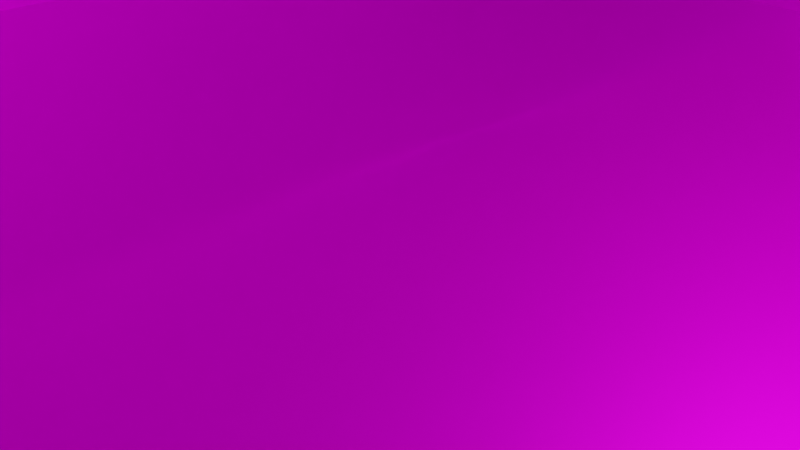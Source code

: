 # Source: wall1-new.blend  (saved by Blender 2.90.8; exported with 4.5.12 LTS)
import bpy
from mathutils import Matrix  # noqa: F401  (used for matrix-valued properties, if any)

bpy.ops.wm.read_factory_settings(use_empty=True)
scene = bpy.context.scene
scene.name = 'Scene'

# ---- collections
col_collection = bpy.data.collections.new('Collection'); scene.collection.children.link(col_collection)

# ---- images (referenced by path relative to the original .blend; pixels are not part of the script)
import os
ASSET_DIR = os.environ.get("B2B_ASSET_DIR", "")  # directory of the original .blend (textures are referenced by path, not embedded)
HERE = os.path.dirname(os.path.abspath(__file__))  # packed textures are extracted next to this script under _unpacked/

def load_image(name, relpath, width, height, colorspace="sRGB"):
    """Load a texture the original file referenced (path relative to the .blend, or extracted next to this script)."""
    p = next((c for c in (os.path.join(HERE, relpath), os.path.join(ASSET_DIR, relpath)) if relpath and os.path.exists(c)), "")
    if p:
        img = bpy.data.images.load(p, check_existing=True)
        img.name = name
    else:  # same state as the original file: an image datablock whose file is absent (Cycles renders it pink)
        img = bpy.data.images.new(name, width, height)
        img.source = "FILE"
        img.filepath = "//" + (relpath or name)
    img.colorspace_settings.name = colorspace
    return img
img_wall1_png = load_image('wall1.png', 'wall1.png', 1024, 1024, 'sRGB')

# ---- materials (node trees are filled in below, after node groups)
mat_matwall1 = bpy.data.materials.new('matWall1')
mat_matwall1.alpha_threshold = 0.0
mat_matwall1.use_transparent_shadow = False
mat_matwall1.line_color = (0.0, 0.0, 0.0, 1.0)

# ---- material node trees
mat_matwall1.use_nodes = True; mat_matwall1.node_tree.nodes.clear()
_N = mat_matwall1.node_tree.nodes; _L = mat_matwall1.node_tree.links
n0 = _N.new('ShaderNodeOutputMaterial'); n0.name = 'Material Output'; n0.location = (392, 319)
n1 = _N.new('ShaderNodeBsdfPrincipled'); n1.name = 'Principled BSDF'; n1.location = (169, 69)
n1.distribution = 'GGX'
n1.subsurface_method = 'BURLEY'
n1.inputs[0].default_value = (0.5129, 0.5129, 0.5129, 1.0)
n1.inputs[1].default_value = 0.235
n1.inputs[2].default_value = 0.8136
n1.inputs[3].default_value = 5.7
n1.inputs[8].default_value = 1.0
n1.inputs[10].default_value = 0.5227
n1.inputs[13].default_value = 0.3714
n1.inputs[15].default_value = 0.4682
n1.inputs[27].default_value = (0.0, 0.0, 0.0, 1.0)
n1.inputs[28].default_value = 1.0
n2 = _N.new('ShaderNodeBsdfPrincipled'); n2.name = 'Principled BSDF.001'; n2.location = (-84, 299)
n2.distribution = 'GGX'
n2.subsurface_method = 'BURLEY'
n2.inputs[1].default_value = 0.8741
n2.inputs[2].default_value = 0.5231
n2.inputs[3].default_value = 1.45
n2.inputs[13].default_value = 0.09871
n2.inputs[15].default_value = 0.1915
n2.inputs[27].default_value = (0.0, 0.0, 0.0, 1.0)
n2.inputs[28].default_value = 1.0
n3 = _N.new('ShaderNodeTexImage'); n3.name = 'Image Texture'; n3.location = (-374, 279)
n3.image = img_wall1_png
n4 = _N.new('ShaderNodeTexImage'); n4.name = 'Image Texture.002'; n4.location = (-374, 199)
n4.projection = 'BOX'
n4.interpolation = 'Cubic'
_L.new(n2.outputs[0], n0.inputs[0])
_L.new(n3.outputs[0], n2.inputs[0])
n0.is_active_output = True

# ---- world
world_world = bpy.data.worlds.new('World'); scene.world = world_world
world_world.use_nodes = True; world_world.node_tree.nodes.clear()
_N = world_world.node_tree.nodes; _L = world_world.node_tree.links
n0 = _N.new('ShaderNodeOutputWorld'); n0.name = 'World Output'; n0.location = (300, 300)
n1 = _N.new('ShaderNodeBackground'); n1.name = 'Background'; n1.location = (10, 300)
n1.inputs[0].default_value = (0.05088, 0.05088, 0.05088, 1.0)
_L.new(n1.outputs[0], n0.inputs[0])
n0.is_active_output = True
world_world.color = (0.05088, 0.05088, 0.05088)
world_world.use_sun_shadow = False
world_world.sun_shadow_jitter_overblur = 0.0

# ---- cameras
cam_camera = bpy.data.cameras.new('Camera')
cam_camera.clip_end = 100.0
cam_camera.ortho_scale = 7.314

# ---- lights
light_light = bpy.data.lights.new('Light', 'POINT')
light_light.transmission_factor = 0.0
light_light.energy = 1000.0
light_light.shadow_soft_size = 0.1
light_light.shadow_maximum_resolution = 0.006
light_light.use_absolute_resolution = True

# ---- meshes
me_cube = bpy.data.meshes.new('Cube')
me_cube.from_pydata([(0.1871, 0.6696, 2.15), (1.0, 1.0, -1.0), (0.1871, -0.6696, 2.15), (1.0, -1.0, -1.0), (-0.1871, 0.6696, 2.15), (-1.0, 1.0, -1.0), (-0.1871, -0.6696, 2.15), (-1.0, -1.0, -1.0), (1.0, -1.0, 1.0), (-1.0, -1.0, 1.0), (1.0, 1.0, 1.0), (-1.0, 1.0, 1.0), (1.0, 1.0, -1.0), (1.0, -1.0, -1.0), (-1.0, 1.0, -1.0), (-1.0, -1.0, -1.0), (1.0, -1.0, 1.0), (-1.0, -1.0, 1.0), (1.0, 1.0, 1.0), (-1.0, 1.0, 1.0), (1.0, 1.0, -1.0), (-1.0, 1.0, -1.0), (1.0, 1.0, 1.0), (-1.0, -1.0, -1.0), (-1.0, -1.0, 1.0), (1.0, -1.0, 1.0), (1.0, -1.0, -1.0), (-1.0, 1.0, 1.0), (1.0, 1.0, -1.0), (-1.0, 1.0, -1.0), (1.0, 1.0, 1.0), (-1.0, -1.0, -1.0), (-1.0, -1.0, 1.0), (1.0, -1.0, 1.0), (1.0, -1.0, -1.0), (-1.0, 1.0, 1.0), (-1.0, -7.395, -1.0), (1.0, -7.395, -1.0), (1.0, 7.663, -1.0), (-1.0, 7.663, -1.0), (1.0, 7.663, 1.0), (-1.0, 7.663, 1.0), (0.5412, -0.5412, 2.597), (0.389, -0.8716, 1.447), (-0.389, -0.8716, 1.447), (-0.389, 0.8716, 1.447), (0.389, 0.8716, 1.447), (-0.5412, -0.5412, 2.597), (-0.5412, 0.5412, 2.597), (0.5412, 0.5412, 2.597), (0.389, -0.8716, 5.126), (-0.389, -0.8716, 5.126), (-0.389, 0.8716, 5.126), (0.389, 0.8716, 5.126), (0.0947, -0.6836, 6.143), (-0.0947, -0.6836, 6.143), (0.0947, 0.6836, 6.143), (-0.0947, 0.6836, 6.143), (0.1076, -0.6253, 5.983), (-0.1076, -0.6253, 5.983), (-0.1076, 0.6253, 5.983), (0.1076, 0.6253, 5.983), (1.0, -1.0, 1.0), (-1.0, -1.0, 1.0), (1.0, -7.395, 1.0), (-1.0, -7.395, 1.0), (0.5412, -0.5412, 6.276), (-0.5412, -0.5412, 6.276), (-0.5412, 0.5412, 6.276), (0.5412, 0.5412, 6.276), (0.1871, -0.6696, 5.829), (-0.1871, -0.6696, 5.829), (-0.1871, 0.6696, 5.829), (0.1871, 0.6696, 5.829), (0.0, -1.141, 6.242), (0.0, 1.141, 6.242), (0.2174, -0.5855, 6.122), (-0.2174, -0.5855, 6.122), (-0.2174, 0.5855, 6.122), (0.2174, 0.5855, 6.122), (0.0, -1.635, 6.349), (0.0, 1.635, 6.349), (0.0, -0.2632, 8.83), (0.0, 0.2632, 8.83), (1.0, -7.395, 1.0), (-1.0, -7.395, 1.0), (1.0, -1.0, 1.0), (-1.0, -1.0, 1.0)], [], [(6, 44, 51, 71), (7, 9, 11, 5), (5, 1, 3, 7), (1, 10, 8, 3), (42, 49, 69, 66), (49, 42, 8, 10), (47, 48, 11, 9), (44, 43, 50, 51), (13, 15, 17, 16), (14, 12, 18, 19), (22, 20, 28, 30), (26, 25, 62, 34), (12, 14, 21, 20), (19, 18, 22, 27), (16, 17, 24, 25), (13, 16, 25, 26), (18, 12, 20, 22), (15, 13, 26, 23), (14, 19, 27, 21), (17, 15, 23, 24), (35, 30, 40, 41), (23, 26, 34, 31), (21, 27, 35, 29), (24, 23, 31, 63), (20, 21, 29, 28), (27, 22, 30, 35), (25, 24, 63, 62), (37, 64, 65, 36), (34, 62, 64, 37), (31, 34, 37, 36), (63, 31, 36, 65), (39, 41, 40, 38), (30, 28, 38, 40), (29, 35, 41, 39), (28, 29, 39, 38), (43, 44, 9, 8), (45, 46, 10, 11), (4, 48, 68, 72), (43, 2, 70, 50), (2, 43, 8, 42), (44, 6, 47, 9), (46, 0, 49, 10), (4, 45, 11, 48), (69, 68, 67, 66), (70, 71, 51, 50), (72, 73, 53, 52), (61, 60, 81), (58, 76, 80), (47, 6, 71, 67), (46, 45, 52, 53), (48, 47, 67, 68), (0, 46, 53, 73), (2, 42, 66, 70), (45, 4, 72, 52), (49, 0, 73, 69), (32, 33, 62, 63), (77, 76, 66, 67), (79, 78, 68, 69), (58, 59, 71, 70), (60, 61, 73, 72), (59, 77, 67, 71), (76, 58, 70, 66), (61, 79, 69, 73), (78, 60, 72, 68), (57, 56, 83), (79, 61, 81), (77, 59, 80), (59, 58, 80), (56, 75, 83), (60, 78, 81), (55, 54, 76, 77), (56, 57, 78, 79), (54, 74, 80, 76), (75, 56, 79, 81), (57, 75, 81, 78), (74, 55, 77, 80), (75, 57, 83), (74, 54, 82), (54, 55, 82), (55, 74, 82), (62, 33, 64), (32, 63, 65), (64, 33, 86, 84), (84, 86, 87, 85), (33, 32, 87, 86), (32, 65, 85, 87), (65, 64, 84, 85)])
_uv = me_cube.uv_layers.new(name='UVMap')
_uv.uv.foreach_set('vector', [0.3996, 0.6673, 0.3283, 0.4191, 0.3283, 1.718, 0.3996, 1.966, 0.1075, -0.445, 0.1075, 0.2612, 0.8137, 0.2612, 0.8137, -0.445, 0.1126, 0.8137, 0.8188, 0.8137, 0.8188, 0.1075, 0.1126, 0.1075, 0.8137, -0.445, 0.8137, 0.2612, 0.1075, 0.2612, 0.1075, -0.445, 0.2695, 0.8251, 0.6517, 0.8251, 0.6517, 2.124, 0.2695, 2.124, 0.6517, 0.8251, 0.2695, 0.8251, 0.1075, 0.2612, 0.8137, 0.2612, 0.2695, 0.8251, 0.6517, 0.8251, 0.8137, 0.2612, 0.1075, 0.2612, 0.3283, 0.4191, 0.603, 0.4191, 0.603, 1.718, 0.3283, 1.718, 0.8188, -0.445, 0.1126, -0.445, 0.1126, 0.2612, 0.8188, 0.2612, 0.1126, -0.445, 0.8188, -0.445, 0.8188, 0.2612, 0.1126, 0.2612, 0.8188, 0.8137, 0.8188, 0.8137, 0.8188, 0.8137, 0.8188, 0.8137, nan, nan, nan, nan, nan, nan, nan, nan, 0.8188, 0.8137, 0.1126, 0.8137, 0.1126, 0.8137, 0.8188, 0.8137, 0.1126, 0.8137, 0.8188, 0.8137, 0.8188, 0.8137, 0.1126, 0.8137, 0.8188, 0.1075, 0.1126, 0.1075, 0.1126, 0.1075, 0.8188, 0.1075, 0.8188, 0.1075, 0.8188, 0.1075, 0.8188, 0.1075, 0.8188, 0.1075, 0.8188, 0.8137, 0.8188, 0.8137, 0.8188, 0.8137, 0.8188, 0.8137, 0.1126, 0.1075, 0.8188, 0.1075, 0.8188, 0.1075, 0.1126, 0.1075, 0.1126, 0.8137, 0.1126, 0.8137, 0.1126, 0.8137, 0.1126, 0.8137, 0.1126, 0.1075, 0.1126, 0.1075, 0.1126, 0.1075, 0.1126, 0.1075, 0.1126, 0.8137, 0.8188, 0.8137, 0.8188, 3.167, 0.1126, 3.167, 0.1126, 0.1075, 0.8188, 0.1075, 0.8188, 0.1075, 0.1126, 0.1075, 0.1126, 0.8137, 0.1126, 0.8137, 0.1126, 0.8137, 0.1126, 0.8137, nan, nan, nan, nan, nan, nan, nan, nan, 0.8188, 0.8137, 0.1126, 0.8137, 0.1126, 0.8137, 0.8188, 0.8137, 0.1126, 0.8137, 0.8188, 0.8137, 0.8188, 0.8137, 0.1126, 0.8137, 0.8188, 0.1075, 0.1126, 0.1075, 0.1126, 0.1075, 0.8188, 0.1075, 0.8188, -0.445, 0.8188, 0.2612, 0.1126, 0.2612, 0.1126, -0.445, 0.1075, -0.445, 0.1075, 0.2612, -2.151, 0.2612, -2.151, -0.445, 0.1126, 0.1075, 0.8188, 0.1075, 0.8188, -2.151, 0.1126, -2.151, 0.1075, 0.2612, 0.1075, -0.445, -2.151, -0.445, -2.151, 0.2612, 0.1126, -0.445, 0.1126, 0.2612, 0.8188, 0.2612, 0.8188, -0.445, 0.8137, 0.2612, 0.8137, -0.445, 3.167, -0.445, 3.167, 0.2612, 0.8137, -0.445, 0.8137, 0.2612, 3.167, 0.2612, 3.167, -0.445, 0.8188, 0.8137, 0.1126, 0.8137, 0.1126, 3.167, 0.8188, 3.167, 0.603, 0.4191, 0.3283, 0.4191, 0.1126, 0.2612, 0.8188, 0.2612, 0.3283, 0.4191, 0.603, 0.4191, 0.8188, 0.2612, 0.1126, 0.2612, 0.3996, 0.6673, 0.2746, 0.8251, 0.2746, 2.124, 0.3996, 1.966, 0.603, 0.4191, 0.5317, 0.6673, 0.5317, 1.966, 0.603, 1.718, 0.5317, 0.6673, 0.603, 0.4191, 0.8188, 0.2612, 0.6568, 0.8251, 0.3283, 0.4191, 0.3996, 0.6673, 0.2746, 0.8251, 0.1126, 0.2612, 0.603, 0.4191, 0.5317, 0.6673, 0.6568, 0.8251, 0.8188, 0.2612, 0.3996, 0.6673, 0.3283, 0.4191, 0.1126, 0.2612, 0.2746, 0.8251, 0.6568, 0.6517, 0.2746, 0.6517, 0.2746, 0.2695, 0.6568, 0.2695, 0.5317, 1.966, 0.3996, 1.966, 0.3283, 1.718, 0.603, 1.718, 0.3996, 1.966, 0.5317, 1.966, 0.603, 1.718, 0.3283, 1.718, 0.5037, 2.021, 0.4277, 2.021, 0.5037, 2.021, 0.5037, 2.021, 0.5424, 2.07, 0.5037, 2.021, 0.2746, 0.8251, 0.3996, 0.6673, 0.3996, 1.966, 0.2746, 2.124, 0.603, 0.4191, 0.3283, 0.4191, 0.3283, 1.718, 0.603, 1.718, 0.6517, 0.8251, 0.2695, 0.8251, 0.2695, 2.124, 0.6517, 2.124, 0.5317, 0.6673, 0.603, 0.4191, 0.603, 1.718, 0.5317, 1.966, 0.5317, 0.6673, 0.6568, 0.8251, 0.6568, 2.124, 0.5317, 1.966, 0.3283, 0.4191, 0.3996, 0.6673, 0.3996, 1.966, 0.3283, 1.718, 0.6568, 0.8251, 0.5317, 0.6673, 0.5317, 1.966, 0.6568, 2.124, 0.1126, 0.1075, 0.8188, 0.1075, 0.8188, 0.1075, 0.1126, 0.1075, 0.3889, 2.07, 0.5424, 2.07, 0.6568, 2.124, 0.2746, 2.124, 0.5424, 2.07, 0.3889, 2.07, 0.2746, 2.124, 0.6568, 2.124, 0.5037, 2.021, 0.4277, 2.021, 0.3996, 1.966, 0.5317, 1.966, 0.4277, 2.021, 0.5037, 2.021, 0.5317, 1.966, 0.3996, 1.966, 0.4277, 2.021, 0.3889, 2.07, 0.2746, 2.124, 0.3996, 1.966, 0.5424, 2.07, 0.5037, 2.021, 0.5317, 1.966, 0.6568, 2.124, 0.5037, 2.021, 0.5424, 2.07, 0.6568, 2.124, 0.5317, 1.966, 0.3889, 2.07, 0.4277, 2.021, 0.3996, 1.966, 0.2746, 2.124, 0.4251, 2.07, 0.4919, 2.07, 0.4251, 2.07, 0.5424, 2.07, 0.5037, 2.021, 0.5424, 2.07, 0.3889, 2.07, 0.4277, 2.021, 0.3889, 2.07, 0.4277, 2.021, 0.5037, 2.021, 0.4277, 2.021, 0.4919, 2.07, 0.4251, 2.07, 0.4919, 2.07, 0.4277, 2.021, 0.3889, 2.07, 0.4277, 2.021, 0.4394, 2.07, 0.5063, 2.07, 0.5424, 2.07, 0.3889, 2.07, 0.4919, 2.07, 0.4251, 2.07, 0.3889, 2.07, 0.5424, 2.07, 0.5063, 2.07, 0.5063, 2.07, 0.5424, 2.07, 0.5424, 2.07, 0.4251, 2.07, 0.4919, 2.07, 0.5424, 2.07, 0.3889, 2.07, 0.4251, 2.07, 0.4251, 2.07, 0.3889, 2.07, 0.3889, 2.07, 0.5063, 2.07, 0.4394, 2.07, 0.3889, 2.07, 0.5424, 2.07, 0.4251, 2.07, 0.4251, 2.07, 0.4251, 2.07, 0.5063, 2.07, 0.5063, 2.07, 0.5063, 2.07, 0.5063, 2.07, 0.4394, 2.07, 0.5063, 2.07, 0.4394, 2.07, 0.5063, 2.07, 0.4394, 2.07, 0.8188, 0.1075, 0.8188, 0.1075, 0.8188, -2.151, 0.1126, 0.1075, 0.1126, 0.1075, 0.1126, -2.151, 0.8188, -2.151, 0.8188, 0.1075, 0.8188, 0.1075, 0.8188, -2.151, 0.8188, -2.151, 0.8188, 0.1075, 0.1126, 0.1075, 0.1126, -2.151, 0.8188, 0.1075, 0.1126, 0.1075, 0.1126, 0.1075, 0.8188, 0.1075, 0.1126, 0.1075, 0.1126, -2.151, 0.1126, -2.151, 0.1126, 0.1075, 0.1126, 0.2612, 0.8188, 0.2612, 0.8188, 0.2612, 0.1126, 0.2612])
me_cube.materials.append(mat_matwall1)
me_cube.use_remesh_preserve_volume = False
me_cube.use_remesh_preserve_attributes = False
me_cube.use_mirror_vertex_groups = False
me_cube.update()

# ---- objects
ob_cube = bpy.data.objects.new('Cube', me_cube)
ob_light = bpy.data.objects.new('Light', light_light)
ob_camera = bpy.data.objects.new('Camera', cam_camera)

# ---- transforms, parenting, visibility, modifiers, constraints
ob_cube.location = (0.0, 0.0, 8.448)
ob_cube.scale = (7.801, 7.801, 7.801)
ob_cube.lock_rotations_4d = False
ob_cube.empty_display_type = 'ARROWS'
ob_cube.lineart.crease_threshold = 0.0
ob_light.location = (4.076, 1.005, 5.904)
ob_light.rotation_euler = (0.6503, 0.05522, 1.866)
ob_light.lock_rotations_4d = False
ob_light.empty_display_type = 'ARROWS'
ob_light.color = (0.0, 0.0, 0.0, 0.0)
ob_light.lineart.crease_threshold = 0.0
ob_camera.location = (7.359, -6.926, 4.958)
ob_camera.rotation_euler = (1.109, 0.0, 0.8149)
ob_camera.lock_rotations_4d = False
ob_camera.empty_display_type = 'ARROWS'
ob_camera.color = (0.0, 0.0, 0.0, 0.0)
ob_camera.display_type = 'WIRE'
ob_camera.lineart.crease_threshold = 0.0

# ---- collection membership
col_collection.objects.link(ob_cube)
col_collection.objects.link(ob_light)
col_collection.objects.link(ob_camera)

# ---- scene / render settings (as saved in the file)
scene.camera = ob_camera
scene.frame_start = 1; scene.frame_end = 250; scene.frame_set(26)
scene.render.engine = 'BLENDER_EEVEE_NEXT'
scene.cycles.use_denoising = False
scene.cycles.samples = 128
scene.cycles.sampling_pattern = 'TABULATED_SOBOL'
scene.cycles.use_adaptive_sampling = False
scene.cycles.use_light_tree = False
scene.view_settings.view_transform = 'Filmic'
bpy.context.view_layer.update()
